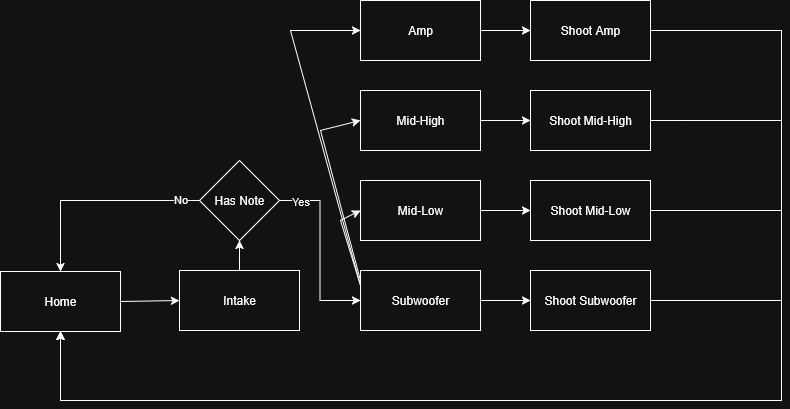

The diagram above was exported from draw.io. Its source (the exported page's mxGraphModel, read from the mxfile embedded in the PNG):
<mxGraphModel dx="1042" dy="535" grid="1" gridSize="10" guides="1" tooltips="1" connect="1" arrows="1" fold="1" page="1" pageScale="1" pageWidth="850" pageHeight="1100" math="0" shadow="0">
  <root>
    <mxCell id="0" />
    <mxCell id="1" parent="0" />
    <mxCell id="dPG3s_r1Ieh7JRKwjJLs-1" value="Home" style="rounded=0;whiteSpace=wrap;html=1;" parent="1" vertex="1">
      <mxGeometry x="20" y="431" width="120" height="60" as="geometry" />
    </mxCell>
    <mxCell id="dPG3s_r1Ieh7JRKwjJLs-2" value="" style="endArrow=classic;html=1;rounded=0;exitX=1;exitY=0.5;exitDx=0;exitDy=0;entryX=0;entryY=0.5;entryDx=0;entryDy=0;" parent="1" source="dPG3s_r1Ieh7JRKwjJLs-1" target="dPG3s_r1Ieh7JRKwjJLs-3" edge="1">
      <mxGeometry width="50" height="50" relative="1" as="geometry">
        <mxPoint x="170" y="480" as="sourcePoint" />
        <mxPoint x="220" y="430" as="targetPoint" />
      </mxGeometry>
    </mxCell>
    <mxCell id="ooY81i_bVrjXjNpX_vrd-2" style="edgeStyle=orthogonalEdgeStyle;rounded=0;orthogonalLoop=1;jettySize=auto;html=1;" edge="1" parent="1" source="dPG3s_r1Ieh7JRKwjJLs-3" target="ooY81i_bVrjXjNpX_vrd-1">
      <mxGeometry relative="1" as="geometry" />
    </mxCell>
    <mxCell id="dPG3s_r1Ieh7JRKwjJLs-3" value="Intake" style="rounded=0;whiteSpace=wrap;html=1;" parent="1" vertex="1">
      <mxGeometry x="199" y="430" width="120" height="60" as="geometry" />
    </mxCell>
    <mxCell id="dPG3s_r1Ieh7JRKwjJLs-24" style="edgeStyle=orthogonalEdgeStyle;rounded=0;orthogonalLoop=1;jettySize=auto;html=1;exitX=1;exitY=0.5;exitDx=0;exitDy=0;entryX=0;entryY=0.5;entryDx=0;entryDy=0;" parent="1" source="dPG3s_r1Ieh7JRKwjJLs-4" target="dPG3s_r1Ieh7JRKwjJLs-19" edge="1">
      <mxGeometry relative="1" as="geometry" />
    </mxCell>
    <mxCell id="dPG3s_r1Ieh7JRKwjJLs-4" value="Amp" style="rounded=0;whiteSpace=wrap;html=1;" parent="1" vertex="1">
      <mxGeometry x="380" y="160" width="120" height="60" as="geometry" />
    </mxCell>
    <mxCell id="dPG3s_r1Ieh7JRKwjJLs-27" style="edgeStyle=orthogonalEdgeStyle;rounded=0;orthogonalLoop=1;jettySize=auto;html=1;exitX=1;exitY=0.5;exitDx=0;exitDy=0;entryX=0;entryY=0.5;entryDx=0;entryDy=0;" parent="1" source="dPG3s_r1Ieh7JRKwjJLs-5" target="dPG3s_r1Ieh7JRKwjJLs-23" edge="1">
      <mxGeometry relative="1" as="geometry" />
    </mxCell>
    <mxCell id="dPG3s_r1Ieh7JRKwjJLs-5" value="Subwoofer" style="rounded=0;whiteSpace=wrap;html=1;" parent="1" vertex="1">
      <mxGeometry x="380" y="430" width="120" height="60" as="geometry" />
    </mxCell>
    <mxCell id="dPG3s_r1Ieh7JRKwjJLs-9" value="" style="endArrow=classic;html=1;rounded=0;exitX=0;exitY=0.25;exitDx=0;exitDy=0;entryX=0;entryY=0.5;entryDx=0;entryDy=0;" parent="1" source="dPG3s_r1Ieh7JRKwjJLs-5" target="dPG3s_r1Ieh7JRKwjJLs-4" edge="1">
      <mxGeometry width="50" height="50" relative="1" as="geometry">
        <mxPoint x="450" y="300" as="sourcePoint" />
        <mxPoint x="500" y="250" as="targetPoint" />
        <Array as="points">
          <mxPoint x="310" y="190" />
        </Array>
      </mxGeometry>
    </mxCell>
    <mxCell id="dPG3s_r1Ieh7JRKwjJLs-25" style="edgeStyle=orthogonalEdgeStyle;rounded=0;orthogonalLoop=1;jettySize=auto;html=1;exitX=1;exitY=0.5;exitDx=0;exitDy=0;entryX=0;entryY=0.5;entryDx=0;entryDy=0;" parent="1" source="dPG3s_r1Ieh7JRKwjJLs-10" target="dPG3s_r1Ieh7JRKwjJLs-20" edge="1">
      <mxGeometry relative="1" as="geometry" />
    </mxCell>
    <mxCell id="dPG3s_r1Ieh7JRKwjJLs-10" value="&lt;div&gt;Mid-High&lt;/div&gt;" style="rounded=0;whiteSpace=wrap;html=1;" parent="1" vertex="1">
      <mxGeometry x="380" y="250" width="120" height="60" as="geometry" />
    </mxCell>
    <mxCell id="dPG3s_r1Ieh7JRKwjJLs-26" style="edgeStyle=orthogonalEdgeStyle;rounded=0;orthogonalLoop=1;jettySize=auto;html=1;exitX=1;exitY=0.5;exitDx=0;exitDy=0;entryX=0;entryY=0.5;entryDx=0;entryDy=0;" parent="1" source="dPG3s_r1Ieh7JRKwjJLs-12" target="dPG3s_r1Ieh7JRKwjJLs-22" edge="1">
      <mxGeometry relative="1" as="geometry" />
    </mxCell>
    <mxCell id="dPG3s_r1Ieh7JRKwjJLs-12" value="Mid-Low" style="rounded=0;whiteSpace=wrap;html=1;" parent="1" vertex="1">
      <mxGeometry x="380" y="340" width="120" height="60" as="geometry" />
    </mxCell>
    <mxCell id="dPG3s_r1Ieh7JRKwjJLs-13" value="" style="endArrow=classic;html=1;rounded=0;entryX=0;entryY=0.5;entryDx=0;entryDy=0;" parent="1" target="dPG3s_r1Ieh7JRKwjJLs-10" edge="1">
      <mxGeometry width="50" height="50" relative="1" as="geometry">
        <mxPoint x="380" y="440" as="sourcePoint" />
        <mxPoint x="360" y="250" as="targetPoint" />
        <Array as="points">
          <mxPoint x="340" y="290" />
        </Array>
      </mxGeometry>
    </mxCell>
    <mxCell id="dPG3s_r1Ieh7JRKwjJLs-14" value="" style="endArrow=classic;html=1;rounded=0;exitX=0;exitY=0.25;exitDx=0;exitDy=0;entryX=0;entryY=0.5;entryDx=0;entryDy=0;" parent="1" source="dPG3s_r1Ieh7JRKwjJLs-5" target="dPG3s_r1Ieh7JRKwjJLs-12" edge="1">
      <mxGeometry width="50" height="50" relative="1" as="geometry">
        <mxPoint x="260" y="290" as="sourcePoint" />
        <mxPoint x="310" y="240" as="targetPoint" />
        <Array as="points">
          <mxPoint x="360" y="380" />
        </Array>
      </mxGeometry>
    </mxCell>
    <mxCell id="dPG3s_r1Ieh7JRKwjJLs-28" style="edgeStyle=orthogonalEdgeStyle;rounded=0;orthogonalLoop=1;jettySize=auto;html=1;exitX=1;exitY=0.5;exitDx=0;exitDy=0;entryX=0.5;entryY=1;entryDx=0;entryDy=0;" parent="1" source="dPG3s_r1Ieh7JRKwjJLs-19" target="dPG3s_r1Ieh7JRKwjJLs-1" edge="1">
      <mxGeometry relative="1" as="geometry">
        <mxPoint x="70" y="560" as="targetPoint" />
        <Array as="points">
          <mxPoint x="801" y="190" />
          <mxPoint x="801" y="560" />
          <mxPoint x="80" y="560" />
        </Array>
      </mxGeometry>
    </mxCell>
    <mxCell id="dPG3s_r1Ieh7JRKwjJLs-19" value="&lt;div&gt;Shoot Amp&lt;/div&gt;" style="rounded=0;whiteSpace=wrap;html=1;" parent="1" vertex="1">
      <mxGeometry x="550" y="160" width="120" height="60" as="geometry" />
    </mxCell>
    <mxCell id="dPG3s_r1Ieh7JRKwjJLs-29" style="edgeStyle=orthogonalEdgeStyle;rounded=0;orthogonalLoop=1;jettySize=auto;html=1;exitX=1;exitY=0.5;exitDx=0;exitDy=0;entryX=0.5;entryY=1;entryDx=0;entryDy=0;" parent="1" source="dPG3s_r1Ieh7JRKwjJLs-20" target="dPG3s_r1Ieh7JRKwjJLs-1" edge="1">
      <mxGeometry relative="1" as="geometry">
        <mxPoint x="80" y="560" as="targetPoint" />
        <Array as="points">
          <mxPoint x="801" y="280" />
          <mxPoint x="801" y="560" />
          <mxPoint x="80" y="560" />
        </Array>
      </mxGeometry>
    </mxCell>
    <mxCell id="dPG3s_r1Ieh7JRKwjJLs-20" value="&lt;div&gt;Shoot Mid-High&lt;/div&gt;" style="rounded=0;whiteSpace=wrap;html=1;" parent="1" vertex="1">
      <mxGeometry x="550" y="250" width="120" height="60" as="geometry" />
    </mxCell>
    <mxCell id="dPG3s_r1Ieh7JRKwjJLs-30" style="edgeStyle=orthogonalEdgeStyle;rounded=0;orthogonalLoop=1;jettySize=auto;html=1;exitX=1;exitY=0.5;exitDx=0;exitDy=0;entryX=0.5;entryY=1;entryDx=0;entryDy=0;" parent="1" source="dPG3s_r1Ieh7JRKwjJLs-22" target="dPG3s_r1Ieh7JRKwjJLs-1" edge="1">
      <mxGeometry relative="1" as="geometry">
        <mxPoint x="80" y="500" as="targetPoint" />
        <Array as="points">
          <mxPoint x="801" y="370" />
          <mxPoint x="801" y="560" />
          <mxPoint x="80" y="560" />
        </Array>
      </mxGeometry>
    </mxCell>
    <mxCell id="dPG3s_r1Ieh7JRKwjJLs-22" value="&lt;div&gt;Shoot Mid-Low&lt;/div&gt;" style="rounded=0;whiteSpace=wrap;html=1;" parent="1" vertex="1">
      <mxGeometry x="550" y="340" width="120" height="60" as="geometry" />
    </mxCell>
    <mxCell id="dPG3s_r1Ieh7JRKwjJLs-31" style="edgeStyle=orthogonalEdgeStyle;rounded=0;orthogonalLoop=1;jettySize=auto;html=1;entryX=0.5;entryY=1;entryDx=0;entryDy=0;" parent="1" source="dPG3s_r1Ieh7JRKwjJLs-23" target="dPG3s_r1Ieh7JRKwjJLs-1" edge="1">
      <mxGeometry relative="1" as="geometry">
        <mxPoint x="80" y="560" as="targetPoint" />
        <Array as="points">
          <mxPoint x="801" y="460" />
          <mxPoint x="801" y="560" />
          <mxPoint x="80" y="560" />
        </Array>
      </mxGeometry>
    </mxCell>
    <mxCell id="dPG3s_r1Ieh7JRKwjJLs-23" value="&lt;div&gt;Shoot Subwoofer&lt;/div&gt;" style="rounded=0;whiteSpace=wrap;html=1;" parent="1" vertex="1">
      <mxGeometry x="550" y="430" width="120" height="60" as="geometry" />
    </mxCell>
    <mxCell id="ooY81i_bVrjXjNpX_vrd-3" style="edgeStyle=orthogonalEdgeStyle;rounded=0;orthogonalLoop=1;jettySize=auto;html=1;entryX=0.5;entryY=0;entryDx=0;entryDy=0;" edge="1" parent="1" source="ooY81i_bVrjXjNpX_vrd-1" target="dPG3s_r1Ieh7JRKwjJLs-1">
      <mxGeometry relative="1" as="geometry" />
    </mxCell>
    <mxCell id="ooY81i_bVrjXjNpX_vrd-4" value="&lt;div&gt;No&lt;/div&gt;" style="edgeLabel;html=1;align=center;verticalAlign=middle;resizable=0;points=[];" vertex="1" connectable="0" parent="ooY81i_bVrjXjNpX_vrd-3">
      <mxGeometry x="-0.2095" y="-5" relative="1" as="geometry">
        <mxPoint x="63" y="3" as="offset" />
      </mxGeometry>
    </mxCell>
    <mxCell id="ooY81i_bVrjXjNpX_vrd-5" style="edgeStyle=orthogonalEdgeStyle;rounded=0;orthogonalLoop=1;jettySize=auto;html=1;entryX=0;entryY=0.5;entryDx=0;entryDy=0;" edge="1" parent="1" source="ooY81i_bVrjXjNpX_vrd-1" target="dPG3s_r1Ieh7JRKwjJLs-5">
      <mxGeometry relative="1" as="geometry" />
    </mxCell>
    <mxCell id="ooY81i_bVrjXjNpX_vrd-6" value="Yes" style="edgeLabel;html=1;align=center;verticalAlign=middle;resizable=0;points=[];" vertex="1" connectable="0" parent="ooY81i_bVrjXjNpX_vrd-5">
      <mxGeometry x="-0.3204" y="5" relative="1" as="geometry">
        <mxPoint x="-25" y="-21" as="offset" />
      </mxGeometry>
    </mxCell>
    <mxCell id="ooY81i_bVrjXjNpX_vrd-1" value="Has Note" style="rhombus;whiteSpace=wrap;html=1;" vertex="1" parent="1">
      <mxGeometry x="219" y="320" width="80" height="80" as="geometry" />
    </mxCell>
  </root>
</mxGraphModel>